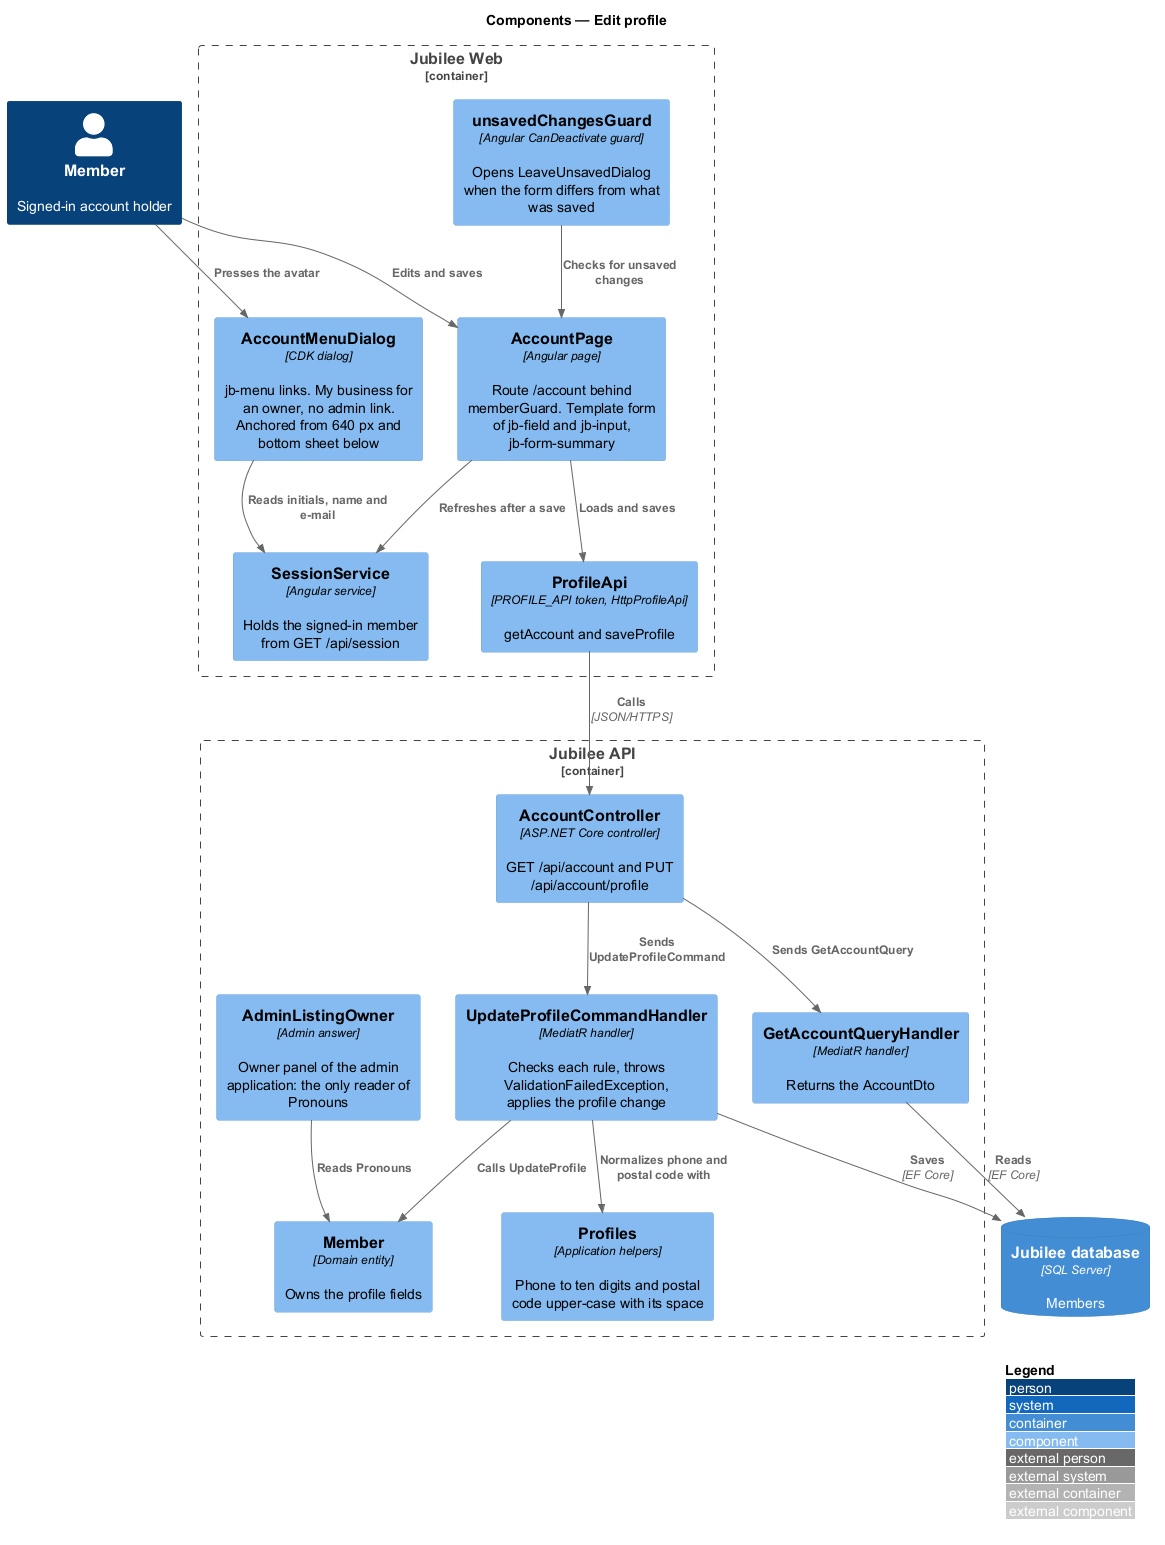

The diagram above was rendered by PlantUML. Its source (embedded in the PNG):
@startuml
!include <C4/C4_Component>
LAYOUT_WITH_LEGEND()
title Components — Edit profile


Person(member, "Member", "Signed-in account holder")
Container_Boundary(web, "Jubilee Web") {
  Component(menu, "AccountMenuDialog", "CDK dialog", "jb-menu links. My business for an owner, no admin link. Anchored from 640 px and bottom sheet below")
  Component(session, "SessionService", "Angular service", "Holds the signed-in member from GET /api/session")
  Component(page, "AccountPage", "Angular page", "Route /account behind memberGuard. Template form of jb-field and jb-input, jb-form-summary")
  Component(guard, "unsavedChangesGuard", "Angular CanDeactivate guard", "Opens LeaveUnsavedDialog when the form differs from what was saved")
  Component(client, "ProfileApi", "PROFILE_API token, HttpProfileApi", "getAccount and saveProfile")
}
Container_Boundary(api, "Jubilee API") {
  Component(ctrl, "AccountController", "ASP.NET Core controller", "GET /api/account and PUT /api/account/profile")
  Component(query, "GetAccountQueryHandler", "MediatR handler", "Returns the AccountDto")
  Component(handler, "UpdateProfileCommandHandler", "MediatR handler", "Checks each rule, throws ValidationFailedException, applies the profile change")
  Component(validator, "Profiles", "Application helpers", "Phone to ten digits and postal code upper-case with its space")
  Component(entity, "Member", "Domain entity", "Owns the profile fields")
  Component(admin, "AdminListingOwner", "Admin answer", "Owner panel of the admin application: the only reader of Pronouns")
}
ContainerDb(db, "Jubilee database", "SQL Server", "Members")

Rel(member, menu, "Presses the avatar")
Rel(member, page, "Edits and saves")
Rel(menu, session, "Reads initials, name and e-mail")
Rel(page, session, "Refreshes after a save")
Rel(guard, page, "Checks for unsaved changes")
Rel(page, client, "Loads and saves")
Rel(client, ctrl, "Calls", "JSON/HTTPS")
Rel(ctrl, query, "Sends GetAccountQuery")
Rel(ctrl, handler, "Sends UpdateProfileCommand")
Rel(handler, validator, "Normalizes phone and postal code with")
Rel(handler, entity, "Calls UpdateProfile")
Rel(query, db, "Reads", "EF Core")
Rel(handler, db, "Saves", "EF Core")
Rel(admin, entity, "Reads Pronouns")
@enduml